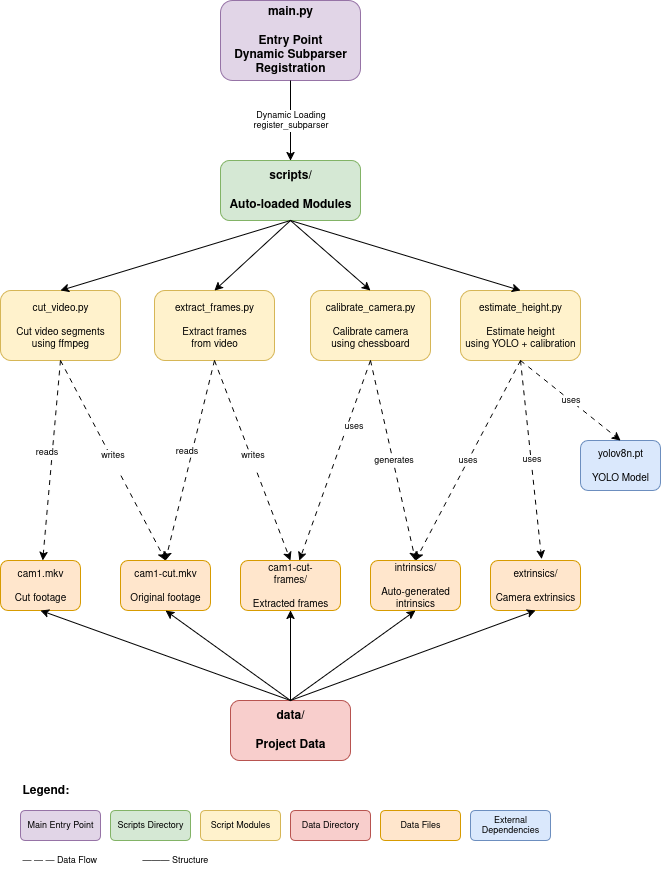

The diagram above was exported from draw.io. Its source (the exported page's mxGraphModel, read from the mxfile embedded in the PNG):
<mxGraphModel dx="837" dy="935" grid="1" gridSize="10" guides="1" tooltips="1" connect="1" arrows="1" fold="1" page="1" pageScale="1" pageWidth="827" pageHeight="1169" math="0" shadow="0">
  <root>
    <mxCell id="0" />
    <mxCell id="1" parent="0" />
    <mxCell id="main-py" value="main.py&#10;&#10;Entry Point&#10;Dynamic Subparser&#10;Registration" style="rounded=1;whiteSpace=wrap;html=1;fillColor=#e1d5e7;strokeColor=#9673a6;fontStyle=1;fontSize=12;align=center;" parent="1" vertex="1">
      <mxGeometry x="340" y="40" width="140" height="80" as="geometry" />
    </mxCell>
    <mxCell id="scripts-dir" value="scripts/&#10;&#10;Auto-loaded Modules" style="rounded=1;whiteSpace=wrap;html=1;fillColor=#d5e8d4;strokeColor=#82b366;fontStyle=1;fontSize=12;align=center;" parent="1" vertex="1">
      <mxGeometry x="340" y="200" width="140" height="60" as="geometry" />
    </mxCell>
    <mxCell id="extract-frames" value="extract_frames.py&#10;&#10;Extract frames&#10;from video" style="rounded=1;whiteSpace=wrap;html=1;fillColor=#fff2cc;strokeColor=#d6b656;fontSize=10;align=center;" parent="1" vertex="1">
      <mxGeometry x="274" y="330" width="120" height="70" as="geometry" />
    </mxCell>
    <mxCell id="calibrate-camera" value="calibrate_camera.py&#10;&#10;Calibrate camera&#10;using chessboard" style="rounded=1;whiteSpace=wrap;html=1;fillColor=#fff2cc;strokeColor=#d6b656;fontSize=10;align=center;" parent="1" vertex="1">
      <mxGeometry x="430" y="330" width="120" height="70" as="geometry" />
    </mxCell>
    <mxCell id="estimate-height" value="estimate_height.py&#10;&#10;Estimate height&#10;using YOLO + calibration" style="rounded=1;whiteSpace=wrap;html=1;fillColor=#fff2cc;strokeColor=#d6b656;fontSize=10;align=center;" parent="1" vertex="1">
      <mxGeometry x="580" y="330" width="120" height="70" as="geometry" />
    </mxCell>
    <mxCell id="cut-video" value="cut_video.py&#10;&#10;Cut video segments&#10;using ffmpeg" style="rounded=1;whiteSpace=wrap;html=1;fillColor=#fff2cc;strokeColor=#d6b656;fontSize=10;align=center;" parent="1" vertex="1">
      <mxGeometry x="120" y="330" width="120" height="70" as="geometry" />
    </mxCell>
    <mxCell id="data-dir" value="data/&#10;&#10;Project Data" style="rounded=1;whiteSpace=wrap;html=1;fillColor=#f8cecc;strokeColor=#b85450;fontStyle=1;fontSize=12;align=center;" parent="1" vertex="1">
      <mxGeometry x="350" y="740" width="120" height="60" as="geometry" />
    </mxCell>
    <mxCell id="cam1-cut-frames" value="&lt;div&gt;cam1-cut-&lt;/div&gt;&lt;div&gt;frames/&lt;/div&gt;&lt;br&gt;Extracted frames" style="rounded=1;whiteSpace=wrap;html=1;fillColor=#ffe6cc;strokeColor=#d79b00;fontSize=10;align=center;" parent="1" vertex="1">
      <mxGeometry x="360" y="600" width="100" height="50" as="geometry" />
    </mxCell>
    <mxCell id="cam1-cut-mkv" value="cam1-cut.mkv&#10;&#10;Original footage" style="rounded=1;whiteSpace=wrap;html=1;fillColor=#ffe6cc;strokeColor=#d79b00;fontSize=10;align=center;" parent="1" vertex="1">
      <mxGeometry x="240" y="600" width="90" height="50" as="geometry" />
    </mxCell>
    <mxCell id="cam1-mkv" value="cam1.mkv&#10;&#10;Cut footage" style="rounded=1;whiteSpace=wrap;html=1;fillColor=#ffe6cc;strokeColor=#d79b00;fontSize=10;align=center;" parent="1" vertex="1">
      <mxGeometry x="120" y="600" width="80" height="50" as="geometry" />
    </mxCell>
    <mxCell id="extrinsics" value="extrinsics/&#10;&#10;Camera extrinsics" style="rounded=1;whiteSpace=wrap;html=1;fillColor=#ffe6cc;strokeColor=#d79b00;fontSize=10;align=center;" parent="1" vertex="1">
      <mxGeometry x="610" y="600" width="90" height="50" as="geometry" />
    </mxCell>
    <mxCell id="intrinsics" value="intrinsics/&#10;&#10;Auto-generated&#10;intrinsics" style="rounded=1;whiteSpace=wrap;html=1;fillColor=#ffe6cc;strokeColor=#d79b00;fontSize=10;align=center;" parent="1" vertex="1">
      <mxGeometry x="490" y="600" width="90" height="50" as="geometry" />
    </mxCell>
    <mxCell id="yolo-model" value="yolov8n.pt&#10;&#10;YOLO Model" style="rounded=1;whiteSpace=wrap;html=1;fillColor=#dae8fc;strokeColor=#6c8ebf;fontSize=10;align=center;" parent="1" vertex="1">
      <mxGeometry x="700" y="480" width="80" height="50" as="geometry" />
    </mxCell>
    <mxCell id="main-to-scripts" value="Dynamic Loading&#10;register_subparser" style="endArrow=classic;html=1;rounded=0;entryX=0.5;entryY=0;entryDx=0;entryDy=0;exitX=0.5;exitY=1;exitDx=0;exitDy=0;labelBackgroundColor=#ffffff;fontSize=9;" parent="1" source="main-py" target="scripts-dir" edge="1">
      <mxGeometry width="50" height="50" relative="1" as="geometry">
        <mxPoint x="390" y="180" as="sourcePoint" />
        <mxPoint x="440" y="130" as="targetPoint" />
      </mxGeometry>
    </mxCell>
    <mxCell id="scripts-to-extract" value="" style="endArrow=classic;html=1;rounded=0;entryX=0.5;entryY=0;entryDx=0;entryDy=0;" parent="1" target="extract-frames" edge="1">
      <mxGeometry width="50" height="50" relative="1" as="geometry">
        <mxPoint x="410" y="260" as="sourcePoint" />
        <mxPoint x="370" y="220" as="targetPoint" />
      </mxGeometry>
    </mxCell>
    <mxCell id="scripts-to-calibrate" value="" style="endArrow=classic;html=1;rounded=0;entryX=0.5;entryY=0;entryDx=0;entryDy=0;" parent="1" target="calibrate-camera" edge="1">
      <mxGeometry width="50" height="50" relative="1" as="geometry">
        <mxPoint x="410" y="260" as="sourcePoint" />
        <mxPoint x="370" y="220" as="targetPoint" />
      </mxGeometry>
    </mxCell>
    <mxCell id="scripts-to-estimate" value="" style="endArrow=classic;html=1;rounded=0;entryX=0.5;entryY=0;entryDx=0;entryDy=0;exitX=0.5;exitY=1;exitDx=0;exitDy=0;" parent="1" source="scripts-dir" target="estimate-height" edge="1">
      <mxGeometry width="50" height="50" relative="1" as="geometry">
        <mxPoint x="390" y="260" as="sourcePoint" />
        <mxPoint x="370" y="220" as="targetPoint" />
      </mxGeometry>
    </mxCell>
    <mxCell id="scripts-to-cut" value="" style="endArrow=classic;html=1;rounded=0;entryX=0.5;entryY=0;entryDx=0;entryDy=0;exitX=0.5;exitY=1;exitDx=0;exitDy=0;" parent="1" source="scripts-dir" target="cut-video" edge="1">
      <mxGeometry width="50" height="50" relative="1" as="geometry">
        <mxPoint x="390" y="260" as="sourcePoint" />
        <mxPoint x="370" y="220" as="targetPoint" />
      </mxGeometry>
    </mxCell>
    <mxCell id="data-to-frames" value="" style="endArrow=classic;html=1;rounded=0;entryX=0.5;entryY=1;entryDx=0;entryDy=0;exitX=0.5;exitY=0;exitDx=0;exitDy=0;" parent="1" source="data-dir" target="cam1-cut-frames" edge="1">
      <mxGeometry width="50" height="50" relative="1" as="geometry">
        <mxPoint x="230" y="580" as="sourcePoint" />
        <mxPoint x="280" y="530" as="targetPoint" />
      </mxGeometry>
    </mxCell>
    <mxCell id="data-to-original" value="" style="endArrow=classic;html=1;rounded=0;entryX=0.5;entryY=1;entryDx=0;entryDy=0;exitX=0.5;exitY=0;exitDx=0;exitDy=0;" parent="1" source="data-dir" target="cam1-cut-mkv" edge="1">
      <mxGeometry width="50" height="50" relative="1" as="geometry">
        <mxPoint x="230" y="580" as="sourcePoint" />
        <mxPoint x="280" y="530" as="targetPoint" />
      </mxGeometry>
    </mxCell>
    <mxCell id="data-to-cut" value="" style="endArrow=classic;html=1;rounded=0;entryX=0.5;entryY=1;entryDx=0;entryDy=0;exitX=0.5;exitY=0;exitDx=0;exitDy=0;" parent="1" source="data-dir" target="cam1-mkv" edge="1">
      <mxGeometry width="50" height="50" relative="1" as="geometry">
        <mxPoint x="390" y="800" as="sourcePoint" />
        <mxPoint x="280" y="530" as="targetPoint" />
      </mxGeometry>
    </mxCell>
    <mxCell id="data-to-extrinsics" value="" style="endArrow=classic;html=1;rounded=0;entryX=0.5;entryY=1;entryDx=0;entryDy=0;exitX=0.5;exitY=0;exitDx=0;exitDy=0;" parent="1" source="data-dir" target="extrinsics" edge="1">
      <mxGeometry width="50" height="50" relative="1" as="geometry">
        <mxPoint x="390" y="800" as="sourcePoint" />
        <mxPoint x="280" y="530" as="targetPoint" />
      </mxGeometry>
    </mxCell>
    <mxCell id="data-to-intrinsics" value="" style="endArrow=classic;html=1;rounded=0;entryX=0.5;entryY=1;entryDx=0;entryDy=0;exitX=0.5;exitY=0;exitDx=0;exitDy=0;" parent="1" source="data-dir" target="intrinsics" edge="1">
      <mxGeometry width="50" height="50" relative="1" as="geometry">
        <mxPoint x="311" y="530" as="sourcePoint" />
        <mxPoint x="280" y="530" as="targetPoint" />
      </mxGeometry>
    </mxCell>
    <mxCell id="extract-uses-data" value="&lt;div&gt;writes&lt;/div&gt;&lt;div&gt;&lt;br&gt;&lt;/div&gt;" style="endArrow=classic;html=1;rounded=0;entryX=0.5;entryY=0;entryDx=0;entryDy=0;exitX=0.5;exitY=1;exitDx=0;exitDy=0;dashed=1;dashPattern=5 5;labelBackgroundColor=#ffffff;fontSize=9;" parent="1" source="extract-frames" target="cam1-cut-frames" edge="1">
      <mxGeometry x="-0.0014" width="50" height="50" relative="1" as="geometry">
        <mxPoint x="249" y="400" as="sourcePoint" />
        <mxPoint x="299" y="350" as="targetPoint" />
        <mxPoint as="offset" />
      </mxGeometry>
    </mxCell>
    <mxCell id="calibrate-uses-data" value="generates" style="endArrow=classic;html=1;rounded=0;entryX=0.5;entryY=0;entryDx=0;entryDy=0;exitX=0.5;exitY=1;exitDx=0;exitDy=0;dashed=1;dashPattern=5 5;labelBackgroundColor=#ffffff;fontSize=9;" parent="1" source="calibrate-camera" target="intrinsics" edge="1">
      <mxGeometry width="50" height="50" relative="1" as="geometry">
        <mxPoint x="389" y="400" as="sourcePoint" />
        <mxPoint x="439" y="350" as="targetPoint" />
      </mxGeometry>
    </mxCell>
    <mxCell id="estimate-uses-yolo" value="uses" style="endArrow=classic;html=1;rounded=0;entryX=0.5;entryY=0;entryDx=0;entryDy=0;dashed=1;dashPattern=5 5;labelBackgroundColor=#ffffff;fontSize=9;exitX=0.5;exitY=1;exitDx=0;exitDy=0;" parent="1" source="estimate-height" target="yolo-model" edge="1">
      <mxGeometry width="50" height="50" relative="1" as="geometry">
        <mxPoint x="409" y="355" as="sourcePoint" />
        <mxPoint x="409" y="350" as="targetPoint" />
      </mxGeometry>
    </mxCell>
    <mxCell id="legend-title" value="Legend:" style="text;html=1;strokeColor=none;fillColor=none;align=left;verticalAlign=middle;whiteSpace=wrap;rounded=0;fontSize=12;fontStyle=1;" parent="1" vertex="1">
      <mxGeometry x="140" y="820" width="60" height="20" as="geometry" />
    </mxCell>
    <mxCell id="legend-main" value="Main Entry Point" style="rounded=1;whiteSpace=wrap;html=1;fillColor=#e1d5e7;strokeColor=#9673a6;fontSize=9;" parent="1" vertex="1">
      <mxGeometry x="140" y="850" width="80" height="30" as="geometry" />
    </mxCell>
    <mxCell id="legend-scripts" value="Scripts Directory" style="rounded=1;whiteSpace=wrap;html=1;fillColor=#d5e8d4;strokeColor=#82b366;fontSize=9;" parent="1" vertex="1">
      <mxGeometry x="230" y="850" width="80" height="30" as="geometry" />
    </mxCell>
    <mxCell id="legend-modules" value="Script Modules" style="rounded=1;whiteSpace=wrap;html=1;fillColor=#fff2cc;strokeColor=#d6b656;fontSize=9;" parent="1" vertex="1">
      <mxGeometry x="320" y="850" width="80" height="30" as="geometry" />
    </mxCell>
    <mxCell id="legend-data" value="Data Directory" style="rounded=1;whiteSpace=wrap;html=1;fillColor=#f8cecc;strokeColor=#b85450;fontSize=9;" parent="1" vertex="1">
      <mxGeometry x="410" y="850" width="80" height="30" as="geometry" />
    </mxCell>
    <mxCell id="legend-files" value="Data Files" style="rounded=1;whiteSpace=wrap;html=1;fillColor=#ffe6cc;strokeColor=#d79b00;fontSize=9;" parent="1" vertex="1">
      <mxGeometry x="500" y="850" width="80" height="30" as="geometry" />
    </mxCell>
    <mxCell id="legend-external" value="External Dependencies" style="rounded=1;whiteSpace=wrap;html=1;fillColor=#dae8fc;strokeColor=#6c8ebf;fontSize=9;" parent="1" vertex="1">
      <mxGeometry x="590" y="850" width="80" height="30" as="geometry" />
    </mxCell>
    <mxCell id="legend-flow" value="─ ─ ─ Data Flow" style="text;html=1;strokeColor=none;fillColor=none;align=left;verticalAlign=middle;whiteSpace=wrap;rounded=0;fontSize=9;fontStyle=0;" parent="1" vertex="1">
      <mxGeometry x="140" y="890" width="100" height="20" as="geometry" />
    </mxCell>
    <mxCell id="legend-structure" value="——— Structure" style="text;html=1;strokeColor=none;fillColor=none;align=left;verticalAlign=middle;whiteSpace=wrap;rounded=0;fontSize=9;fontStyle=0;" parent="1" vertex="1">
      <mxGeometry x="260" y="890" width="100" height="20" as="geometry" />
    </mxCell>
    <mxCell id="6tFFu2KVqChBh_M1UT6I-1" value="&lt;div&gt;reads&lt;/div&gt;" style="endArrow=classic;html=1;rounded=0;exitX=0.5;exitY=1;exitDx=0;exitDy=0;dashed=1;dashPattern=5 5;labelBackgroundColor=#ffffff;fontSize=9;" edge="1" parent="1" source="cut-video" target="cam1-mkv">
      <mxGeometry x="-0.077" y="-6" width="50" height="50" relative="1" as="geometry">
        <mxPoint x="169.0000000000001" y="389" as="sourcePoint" />
        <mxPoint x="150" y="599" as="targetPoint" />
        <mxPoint as="offset" />
      </mxGeometry>
    </mxCell>
    <mxCell id="6tFFu2KVqChBh_M1UT6I-4" value="uses" style="endArrow=classic;html=1;rounded=0;entryX=0.568;entryY=-0.032;entryDx=0;entryDy=0;dashed=1;dashPattern=5 5;labelBackgroundColor=#ffffff;fontSize=9;exitX=0.5;exitY=1;exitDx=0;exitDy=0;entryPerimeter=0;" edge="1" parent="1" source="estimate-height" target="extrinsics">
      <mxGeometry width="50" height="50" relative="1" as="geometry">
        <mxPoint x="520" y="420" as="sourcePoint" />
        <mxPoint x="660" y="490" as="targetPoint" />
      </mxGeometry>
    </mxCell>
    <mxCell id="6tFFu2KVqChBh_M1UT6I-7" value="uses" style="endArrow=classic;html=1;rounded=0;entryX=0.5;entryY=0;entryDx=0;entryDy=0;dashed=1;dashPattern=5 5;labelBackgroundColor=#ffffff;fontSize=9;exitX=0.5;exitY=1;exitDx=0;exitDy=0;" edge="1" parent="1" source="estimate-height" target="intrinsics">
      <mxGeometry width="50" height="50" relative="1" as="geometry">
        <mxPoint x="417" y="410" as="sourcePoint" />
        <mxPoint x="509" y="618" as="targetPoint" />
      </mxGeometry>
    </mxCell>
    <mxCell id="6tFFu2KVqChBh_M1UT6I-10" value="uses" style="endArrow=classic;html=1;rounded=0;dashed=1;dashPattern=5 5;labelBackgroundColor=#ffffff;fontSize=9;exitX=0.5;exitY=1;exitDx=0;exitDy=0;" edge="1" parent="1" source="calibrate-camera" target="cam1-cut-frames">
      <mxGeometry x="-0.3655" y="6" width="50" height="50" relative="1" as="geometry">
        <mxPoint x="464" y="460" as="sourcePoint" />
        <mxPoint x="170" y="600" as="targetPoint" />
        <mxPoint as="offset" />
      </mxGeometry>
    </mxCell>
    <mxCell id="6tFFu2KVqChBh_M1UT6I-12" value="&lt;div&gt;writes&lt;/div&gt;&lt;div&gt;&lt;br&gt;&lt;/div&gt;" style="endArrow=classic;html=1;rounded=0;entryX=0.5;entryY=0;entryDx=0;entryDy=0;exitX=0.5;exitY=1;exitDx=0;exitDy=0;dashed=1;dashPattern=5 5;labelBackgroundColor=#ffffff;fontSize=9;" edge="1" parent="1" source="cut-video" target="cam1-cut-mkv">
      <mxGeometry x="-0.0014" width="50" height="50" relative="1" as="geometry">
        <mxPoint x="340" y="450" as="sourcePoint" />
        <mxPoint x="350" y="640" as="targetPoint" />
        <mxPoint as="offset" />
      </mxGeometry>
    </mxCell>
    <mxCell id="6tFFu2KVqChBh_M1UT6I-13" value="&lt;div&gt;reads&lt;/div&gt;" style="endArrow=classic;html=1;rounded=0;dashed=1;dashPattern=5 5;labelBackgroundColor=#ffffff;fontSize=9;exitX=0.5;exitY=1;exitDx=0;exitDy=0;entryX=0.5;entryY=0;entryDx=0;entryDy=0;" edge="1" parent="1" source="extract-frames" target="cam1-cut-mkv">
      <mxGeometry x="-0.077" y="-6" width="50" height="50" relative="1" as="geometry">
        <mxPoint x="220" y="470" as="sourcePoint" />
        <mxPoint x="180" y="650" as="targetPoint" />
        <mxPoint as="offset" />
      </mxGeometry>
    </mxCell>
  </root>
</mxGraphModel>